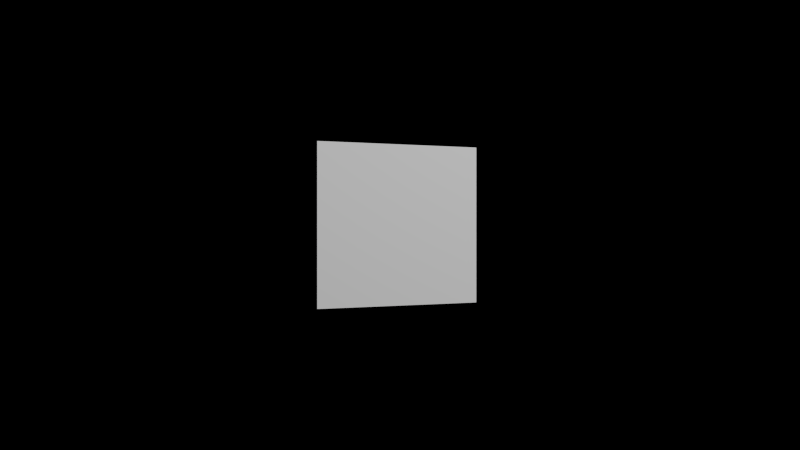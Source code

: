 # Source: setup_fst.blend  (saved by Blender 4.5.88; exported with 4.5.12 LTS)
import bpy
from mathutils import Matrix  # noqa: F401  (used for matrix-valued properties, if any)

bpy.ops.wm.read_factory_settings(use_empty=True)
scene = bpy.context.scene
scene.name = 'Scene'

# ---- collections
col_collection = bpy.data.collections.new('Collection'); scene.collection.children.link(col_collection)

# ---- materials (node trees are filled in below, after node groups)
mat_material = bpy.data.materials.new('Material')

# ---- material node trees
mat_material.use_nodes = True; mat_material.node_tree.nodes.clear()
_N = mat_material.node_tree.nodes; _L = mat_material.node_tree.links
n0 = _N.new('ShaderNodeOutputMaterial'); n0.name = 'Material Output'; n0.location = (300, 300)
n1 = _N.new('ShaderNodeBsdfDiffuse'); n1.name = 'Diffuse BSDF'; n1.location = (-3, 288)
_L.new(n1.outputs[0], n0.inputs[0])
n0.is_active_output = True

# ---- world
world_world = bpy.data.worlds.new('World'); scene.world = world_world
world_world.use_nodes = True; world_world.node_tree.nodes.clear()
_N = world_world.node_tree.nodes; _L = world_world.node_tree.links
n0 = _N.new('ShaderNodeOutputWorld'); n0.name = 'World Output'; n0.location = (300, 300)
n1 = _N.new('ShaderNodeBackground'); n1.name = 'Background'; n1.location = (10, 300)
n1.inputs[0].default_value = (0.0, 0.0, 0.0, 1.0)
n1.inputs[1].default_value = 0.0
_L.new(n1.outputs[0], n0.inputs[0])
n0.is_active_output = True
world_world.color = (0.05088, 0.05088, 0.05088)
world_world.sun_shadow_jitter_overblur = 0.0

# ---- cameras
cam_camera_159 = bpy.data.cameras.new('Camera.159')
cam_camera_159.clip_start = 1e-06
cam_camera_159.clip_end = 1.0
cam_camera_159.ortho_scale = 10.0

# ---- lights
light_light_001 = bpy.data.lights.new('light.001', 'AREA')
light_light_001.energy = 1.17
light_light_001.shape = 'RECTANGLE'
light_light_001.size = 0.055
light_light_001.size_y = 0.055
light_light_002 = bpy.data.lights.new('light.002', 'AREA')
light_light_002.energy = 1.17
light_light_002.shape = 'RECTANGLE'
light_light_002.size = 0.055
light_light_002.size_y = 0.055
light_light_003 = bpy.data.lights.new('light.003', 'AREA')
light_light_003.energy = 1.17
light_light_003.shape = 'RECTANGLE'
light_light_003.size = 0.055
light_light_003.size_y = 0.055
light_light_004 = bpy.data.lights.new('light.004', 'AREA')
light_light_004.energy = 1.17
light_light_004.shape = 'RECTANGLE'
light_light_004.size = 0.055
light_light_004.size_y = 0.055

# ---- meshes
me_plane_001 = bpy.data.meshes.new('Plane.001')
me_plane_001.from_pydata([(-0.0165, -0.0145, 0.0), (0.0165, -0.0145, 0.0), (-0.0165, 0.0145, 0.0), (0.0165, 0.0145, 0.0)], [], [(0, 1, 3, 2)])
_uv = me_plane_001.uv_layers.new(name='UVMap')
_uv.uv.foreach_set('vector', [0.0, 0.0, 1.0, 0.0, 1.0, 1.0, 0.0, 1.0])
me_plane_001.materials.append(mat_material)
me_plane_001.update()

# ---- objects
ob_camera_main = bpy.data.objects.new('Camera_Main', cam_camera_159)
ob_plane = bpy.data.objects.new('Plane', me_plane_001)
ob_light_001 = bpy.data.objects.new('light.001', light_light_001)
ob_light_002 = bpy.data.objects.new('light.002', light_light_002)
ob_light_003 = bpy.data.objects.new('light.003', light_light_003)
ob_light_004 = bpy.data.objects.new('light.004', light_light_004)

# ---- transforms, parenting, visibility, modifiers, constraints
ob_camera_main.location = (0.0, 0.0, 0.2)
ob_plane.location = (0.0, 0.0, 0.0)
ob_plane.rotation_mode = 'QUATERNION'
ob_plane.rotation_quaternion = (0.9659, 0.0, 0.2588, 0.0)
ob_light_001.location = (-0.07765, 0.0, 0.2898)
ob_light_001.rotation_euler = (0.2618, -1.567e-07, -1.571)
ob_light_001.hide_render = True
ob_light_002.location = (0.1892, -0.1892, 0.1357)
ob_light_002.rotation_euler = (1.101, -6.376e-08, 0.7854)
ob_light_002.hide_render = True
ob_light_003.location = (0.2898, 0.0, 0.07765)
ob_light_003.rotation_euler = (1.309, -5.132e-08, 1.571)
ob_light_003.hide_render = True
ob_light_004.location = (0.1892, 0.1892, 0.1357)
ob_light_004.rotation_euler = (1.101, -5.891e-08, 2.356)

# ---- collection membership
col_collection.objects.link(ob_camera_main)
col_collection.objects.link(ob_plane)
col_collection.objects.link(ob_light_001)
col_collection.objects.link(ob_light_002)
col_collection.objects.link(ob_light_003)
col_collection.objects.link(ob_light_004)

# ---- scene / render settings (as saved in the file)
scene.camera = ob_camera_main
scene.frame_start = 1; scene.frame_end = 250; scene.frame_set(1)
scene.render.engine = 'CYCLES'
scene.render.image_settings.color_mode = 'RGB'
scene.render.image_settings.color_depth = '16'
scene.render.image_settings.color_management = 'OVERRIDE'
scene.render.dither_intensity = 0.0
scene.render.use_persistent_data = True
scene.cycles.use_denoising = False
scene.cycles.use_adaptive_sampling = False
scene.cycles.caustics_reflective = False
scene.cycles.caustics_refractive = False
scene.cycles.max_bounces = 0
scene.cycles.diffuse_bounces = 0
scene.cycles.glossy_bounces = 0
scene.cycles.transmission_bounces = 0
scene.cycles.transparent_max_bounces = 0
scene.cycles.film_exposure = 0.8
scene.cycles.sample_clamp_indirect = 0.0
scene.view_settings.view_transform = 'Raw'
bpy.context.view_layer.update()
